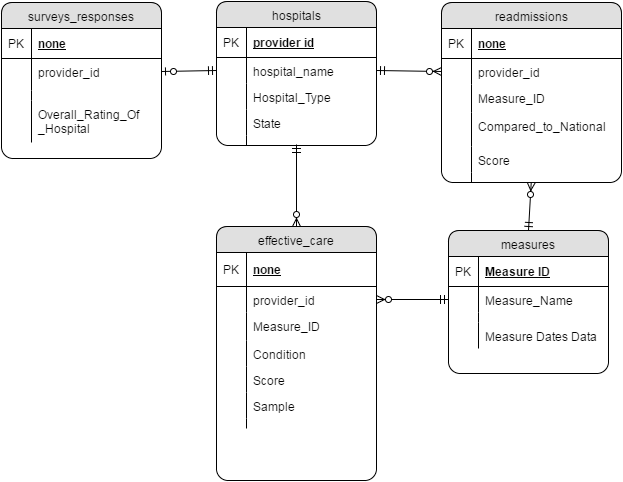

The diagram above was exported from draw.io. Its source (the exported page's mxGraphModel, read from the mxfile embedded in the PNG):
<mxGraphModel dx="1116" dy="533" grid="1" gridSize="10" guides="1" tooltips="1" connect="1" arrows="1" fold="1" page="1" pageScale="1" pageWidth="850" pageHeight="1100" background="#ffffff" math="0" shadow="0">
  <root>
    <mxCell id="0" />
    <mxCell id="1" parent="0" />
    <mxCell id="76f7fc4b97ec31bc-5" value="hospitals" style="swimlane;html=1;fontStyle=0;childLayout=stackLayout;horizontal=1;startSize=26;fillColor=#e0e0e0;horizontalStack=0;resizeParent=1;resizeLast=0;collapsible=1;marginBottom=0;swimlaneFillColor=#ffffff;align=center;rounded=1;shadow=0;" parent="1" vertex="1">
      <mxGeometry x="325" y="133" width="160" height="144" as="geometry" />
    </mxCell>
    <mxCell id="76f7fc4b97ec31bc-6" value="provider id" style="shape=partialRectangle;top=0;left=0;right=0;bottom=1;html=1;align=left;verticalAlign=middle;fillColor=none;spacingLeft=34;spacingRight=4;whiteSpace=wrap;overflow=hidden;rotatable=0;points=[[0,0.5],[1,0.5]];portConstraint=eastwest;dropTarget=0;fontStyle=5;" parent="76f7fc4b97ec31bc-5" vertex="1">
      <mxGeometry y="26" width="160" height="30" as="geometry" />
    </mxCell>
    <mxCell id="76f7fc4b97ec31bc-7" value="PK" style="shape=partialRectangle;top=0;left=0;bottom=0;html=1;fillColor=none;align=left;verticalAlign=middle;spacingLeft=4;spacingRight=4;whiteSpace=wrap;overflow=hidden;rotatable=0;points=[];portConstraint=eastwest;part=1;" parent="76f7fc4b97ec31bc-6" vertex="1" connectable="0">
      <mxGeometry width="30" height="30" as="geometry" />
    </mxCell>
    <mxCell id="76f7fc4b97ec31bc-8" value="hospital_name" style="shape=partialRectangle;top=0;left=0;right=0;bottom=0;html=1;align=left;verticalAlign=top;fillColor=none;spacingLeft=34;spacingRight=4;whiteSpace=wrap;overflow=hidden;rotatable=0;points=[[0,0.5],[1,0.5]];portConstraint=eastwest;dropTarget=0;" parent="76f7fc4b97ec31bc-5" vertex="1">
      <mxGeometry y="56" width="160" height="26" as="geometry" />
    </mxCell>
    <mxCell id="76f7fc4b97ec31bc-9" value="" style="shape=partialRectangle;top=0;left=0;bottom=0;html=1;fillColor=none;align=left;verticalAlign=top;spacingLeft=4;spacingRight=4;whiteSpace=wrap;overflow=hidden;rotatable=0;points=[];portConstraint=eastwest;part=1;" parent="76f7fc4b97ec31bc-8" vertex="1" connectable="0">
      <mxGeometry width="30" height="26" as="geometry" />
    </mxCell>
    <mxCell id="76f7fc4b97ec31bc-10" value="Hospital_Type" style="shape=partialRectangle;top=0;left=0;right=0;bottom=0;html=1;align=left;verticalAlign=top;fillColor=none;spacingLeft=34;spacingRight=4;whiteSpace=wrap;overflow=hidden;rotatable=0;points=[[0,0.5],[1,0.5]];portConstraint=eastwest;dropTarget=0;" parent="76f7fc4b97ec31bc-5" vertex="1">
      <mxGeometry y="82" width="160" height="26" as="geometry" />
    </mxCell>
    <mxCell id="76f7fc4b97ec31bc-11" value="" style="shape=partialRectangle;top=0;left=0;bottom=0;html=1;fillColor=none;align=left;verticalAlign=top;spacingLeft=4;spacingRight=4;whiteSpace=wrap;overflow=hidden;rotatable=0;points=[];portConstraint=eastwest;part=1;" parent="76f7fc4b97ec31bc-10" vertex="1" connectable="0">
      <mxGeometry width="30" height="26" as="geometry" />
    </mxCell>
    <mxCell id="76f7fc4b97ec31bc-12" value="State" style="shape=partialRectangle;top=0;left=0;right=0;bottom=0;html=1;align=left;verticalAlign=top;fillColor=none;spacingLeft=34;spacingRight=4;whiteSpace=wrap;overflow=hidden;rotatable=0;points=[[0,0.5],[1,0.5]];portConstraint=eastwest;dropTarget=0;" parent="76f7fc4b97ec31bc-5" vertex="1">
      <mxGeometry y="108" width="160" height="26" as="geometry" />
    </mxCell>
    <mxCell id="76f7fc4b97ec31bc-13" value="" style="shape=partialRectangle;top=0;left=0;bottom=0;html=1;fillColor=none;align=left;verticalAlign=top;spacingLeft=4;spacingRight=4;whiteSpace=wrap;overflow=hidden;rotatable=0;points=[];portConstraint=eastwest;part=1;" parent="76f7fc4b97ec31bc-12" vertex="1" connectable="0">
      <mxGeometry width="30" height="26" as="geometry" />
    </mxCell>
    <mxCell id="76f7fc4b97ec31bc-14" value="" style="shape=partialRectangle;top=0;left=0;right=0;bottom=0;html=1;align=left;verticalAlign=top;fillColor=none;spacingLeft=34;spacingRight=4;whiteSpace=wrap;overflow=hidden;rotatable=0;points=[[0,0.5],[1,0.5]];portConstraint=eastwest;dropTarget=0;" parent="76f7fc4b97ec31bc-5" vertex="1">
      <mxGeometry y="134" width="160" height="10" as="geometry" />
    </mxCell>
    <mxCell id="76f7fc4b97ec31bc-15" value="" style="shape=partialRectangle;top=0;left=0;bottom=0;html=1;fillColor=none;align=left;verticalAlign=top;spacingLeft=4;spacingRight=4;whiteSpace=wrap;overflow=hidden;rotatable=0;points=[];portConstraint=eastwest;part=1;" parent="76f7fc4b97ec31bc-14" vertex="1" connectable="0">
      <mxGeometry width="30" height="10" as="geometry" />
    </mxCell>
    <mxCell id="76f7fc4b97ec31bc-16" value="surveys_responses" style="swimlane;html=1;fontStyle=0;childLayout=stackLayout;horizontal=1;startSize=26;fillColor=#e0e0e0;horizontalStack=0;resizeParent=1;resizeLast=0;collapsible=1;marginBottom=0;swimlaneFillColor=#ffffff;align=center;rounded=1;shadow=0;" parent="1" vertex="1">
      <mxGeometry x="110" y="134" width="160" height="156" as="geometry" />
    </mxCell>
    <mxCell id="76f7fc4b97ec31bc-17" value="none" style="shape=partialRectangle;top=0;left=0;right=0;bottom=1;html=1;align=left;verticalAlign=middle;fillColor=none;spacingLeft=34;spacingRight=4;whiteSpace=wrap;overflow=hidden;rotatable=0;points=[[0,0.5],[1,0.5]];portConstraint=eastwest;dropTarget=0;fontStyle=5;" parent="76f7fc4b97ec31bc-16" vertex="1">
      <mxGeometry y="26" width="160" height="30" as="geometry" />
    </mxCell>
    <mxCell id="76f7fc4b97ec31bc-18" value="PK" style="shape=partialRectangle;top=0;left=0;bottom=0;html=1;fillColor=none;align=left;verticalAlign=middle;spacingLeft=4;spacingRight=4;whiteSpace=wrap;overflow=hidden;rotatable=0;points=[];portConstraint=eastwest;part=1;" parent="76f7fc4b97ec31bc-17" vertex="1" connectable="0">
      <mxGeometry width="30" height="30" as="geometry" />
    </mxCell>
    <mxCell id="c633d0704e1f745-1" value="provider_id" style="shape=partialRectangle;top=0;left=0;right=0;bottom=0;html=1;align=left;verticalAlign=top;fillColor=none;spacingLeft=34;spacingRight=4;whiteSpace=wrap;overflow=hidden;rotatable=0;points=[[0,0.5],[1,0.5]];portConstraint=eastwest;dropTarget=0;" vertex="1" parent="76f7fc4b97ec31bc-16">
      <mxGeometry y="56" width="160" height="32" as="geometry" />
    </mxCell>
    <mxCell id="c633d0704e1f745-2" value="" style="shape=partialRectangle;top=0;left=0;bottom=0;html=1;fillColor=none;align=left;verticalAlign=top;spacingLeft=4;spacingRight=4;whiteSpace=wrap;overflow=hidden;rotatable=0;points=[];portConstraint=eastwest;part=1;" vertex="1" connectable="0" parent="c633d0704e1f745-1">
      <mxGeometry width="30" height="32" as="geometry" />
    </mxCell>
    <mxCell id="76f7fc4b97ec31bc-25" value="" style="shape=partialRectangle;top=0;left=0;right=0;bottom=0;html=1;align=left;verticalAlign=top;fillColor=none;spacingLeft=34;spacingRight=4;whiteSpace=wrap;overflow=hidden;rotatable=0;points=[[0,0.5],[1,0.5]];portConstraint=eastwest;dropTarget=0;" parent="76f7fc4b97ec31bc-16" vertex="1">
      <mxGeometry y="88" width="160" height="10" as="geometry" />
    </mxCell>
    <mxCell id="76f7fc4b97ec31bc-26" value="" style="shape=partialRectangle;top=0;left=0;bottom=0;html=1;fillColor=none;align=left;verticalAlign=top;spacingLeft=4;spacingRight=4;whiteSpace=wrap;overflow=hidden;rotatable=0;points=[];portConstraint=eastwest;part=1;" parent="76f7fc4b97ec31bc-25" vertex="1" connectable="0">
      <mxGeometry width="30" height="10" as="geometry" />
    </mxCell>
    <mxCell id="76f7fc4b97ec31bc-29" value="Overall_Rating_Of&lt;div&gt;_Hospital&lt;/div&gt;" style="shape=partialRectangle;top=0;left=0;right=0;bottom=0;html=1;align=left;verticalAlign=top;fillColor=none;spacingLeft=34;spacingRight=4;whiteSpace=wrap;overflow=hidden;rotatable=0;points=[[0,0.5],[1,0.5]];portConstraint=eastwest;dropTarget=0;" parent="76f7fc4b97ec31bc-16" vertex="1">
      <mxGeometry y="98" width="160" height="42" as="geometry" />
    </mxCell>
    <mxCell id="76f7fc4b97ec31bc-30" value="" style="shape=partialRectangle;top=0;left=0;bottom=0;html=1;fillColor=none;align=left;verticalAlign=top;spacingLeft=4;spacingRight=4;whiteSpace=wrap;overflow=hidden;rotatable=0;points=[];portConstraint=eastwest;part=1;" parent="76f7fc4b97ec31bc-29" vertex="1" connectable="0">
      <mxGeometry width="30" height="42" as="geometry" />
    </mxCell>
    <mxCell id="76f7fc4b97ec31bc-31" value="readmissions" style="swimlane;html=1;fontStyle=0;childLayout=stackLayout;horizontal=1;startSize=26;fillColor=#e0e0e0;horizontalStack=0;resizeParent=1;resizeLast=0;collapsible=1;marginBottom=0;swimlaneFillColor=#ffffff;align=center;rounded=1;shadow=0;" parent="1" vertex="1">
      <mxGeometry x="550" y="134" width="180" height="180" as="geometry" />
    </mxCell>
    <mxCell id="76f7fc4b97ec31bc-32" value="none" style="shape=partialRectangle;top=0;left=0;right=0;bottom=1;html=1;align=left;verticalAlign=middle;fillColor=none;spacingLeft=34;spacingRight=4;whiteSpace=wrap;overflow=hidden;rotatable=0;points=[[0,0.5],[1,0.5]];portConstraint=eastwest;dropTarget=0;fontStyle=5;" parent="76f7fc4b97ec31bc-31" vertex="1">
      <mxGeometry y="26" width="180" height="30" as="geometry" />
    </mxCell>
    <mxCell id="76f7fc4b97ec31bc-33" value="PK" style="shape=partialRectangle;top=0;left=0;bottom=0;html=1;fillColor=none;align=left;verticalAlign=middle;spacingLeft=4;spacingRight=4;whiteSpace=wrap;overflow=hidden;rotatable=0;points=[];portConstraint=eastwest;part=1;" parent="76f7fc4b97ec31bc-32" vertex="1" connectable="0">
      <mxGeometry width="30" height="30" as="geometry" />
    </mxCell>
    <mxCell id="76f7fc4b97ec31bc-87" value="provider_id" style="shape=partialRectangle;top=0;left=0;right=0;bottom=0;html=1;align=left;verticalAlign=top;fillColor=none;spacingLeft=34;spacingRight=4;whiteSpace=wrap;overflow=hidden;rotatable=0;points=[[0,0.5],[1,0.5]];portConstraint=eastwest;dropTarget=0;" parent="76f7fc4b97ec31bc-31" vertex="1">
      <mxGeometry y="56" width="180" height="26" as="geometry" />
    </mxCell>
    <mxCell id="76f7fc4b97ec31bc-88" value="" style="shape=partialRectangle;top=0;left=0;bottom=0;html=1;fillColor=none;align=left;verticalAlign=top;spacingLeft=4;spacingRight=4;whiteSpace=wrap;overflow=hidden;rotatable=0;points=[];portConstraint=eastwest;part=1;" parent="76f7fc4b97ec31bc-87" vertex="1" connectable="0">
      <mxGeometry width="30" height="26" as="geometry" />
    </mxCell>
    <mxCell id="76f7fc4b97ec31bc-36" value="Measure_ID" style="shape=partialRectangle;top=0;left=0;right=0;bottom=0;html=1;align=left;verticalAlign=top;fillColor=none;spacingLeft=34;spacingRight=4;whiteSpace=wrap;overflow=hidden;rotatable=0;points=[[0,0.5],[1,0.5]];portConstraint=eastwest;dropTarget=0;" parent="76f7fc4b97ec31bc-31" vertex="1">
      <mxGeometry y="82" width="180" height="28" as="geometry" />
    </mxCell>
    <mxCell id="76f7fc4b97ec31bc-37" value="" style="shape=partialRectangle;top=0;left=0;bottom=0;html=1;fillColor=none;align=left;verticalAlign=top;spacingLeft=4;spacingRight=4;whiteSpace=wrap;overflow=hidden;rotatable=0;points=[];portConstraint=eastwest;part=1;" parent="76f7fc4b97ec31bc-36" vertex="1" connectable="0">
      <mxGeometry width="30" height="28" as="geometry" />
    </mxCell>
    <mxCell id="76f7fc4b97ec31bc-42" value="Compared_to_National" style="shape=partialRectangle;top=0;left=0;right=0;bottom=0;html=1;align=left;verticalAlign=top;fillColor=none;spacingLeft=34;spacingRight=4;whiteSpace=wrap;overflow=hidden;rotatable=0;points=[[0,0.5],[1,0.5]];portConstraint=eastwest;dropTarget=0;" parent="76f7fc4b97ec31bc-31" vertex="1">
      <mxGeometry y="110" width="180" height="34" as="geometry" />
    </mxCell>
    <mxCell id="76f7fc4b97ec31bc-43" value="" style="shape=partialRectangle;top=0;left=0;bottom=0;html=1;fillColor=none;align=left;verticalAlign=top;spacingLeft=4;spacingRight=4;whiteSpace=wrap;overflow=hidden;rotatable=0;points=[];portConstraint=eastwest;part=1;" parent="76f7fc4b97ec31bc-42" vertex="1" connectable="0">
      <mxGeometry width="30" height="34" as="geometry" />
    </mxCell>
    <mxCell id="76f7fc4b97ec31bc-85" value="Score" style="shape=partialRectangle;top=0;left=0;right=0;bottom=0;html=1;align=left;verticalAlign=top;fillColor=none;spacingLeft=34;spacingRight=4;whiteSpace=wrap;overflow=hidden;rotatable=0;points=[[0,0.5],[1,0.5]];portConstraint=eastwest;dropTarget=0;" parent="76f7fc4b97ec31bc-31" vertex="1">
      <mxGeometry y="144" width="180" height="26" as="geometry" />
    </mxCell>
    <mxCell id="76f7fc4b97ec31bc-86" value="" style="shape=partialRectangle;top=0;left=0;bottom=0;html=1;fillColor=none;align=left;verticalAlign=top;spacingLeft=4;spacingRight=4;whiteSpace=wrap;overflow=hidden;rotatable=0;points=[];portConstraint=eastwest;part=1;" parent="76f7fc4b97ec31bc-85" vertex="1" connectable="0">
      <mxGeometry width="30" height="26" as="geometry" />
    </mxCell>
    <mxCell id="76f7fc4b97ec31bc-40" value="" style="shape=partialRectangle;top=0;left=0;right=0;bottom=0;html=1;align=left;verticalAlign=top;fillColor=none;spacingLeft=34;spacingRight=4;whiteSpace=wrap;overflow=hidden;rotatable=0;points=[[0,0.5],[1,0.5]];portConstraint=eastwest;dropTarget=0;" parent="76f7fc4b97ec31bc-31" vertex="1">
      <mxGeometry y="170" width="180" height="10" as="geometry" />
    </mxCell>
    <mxCell id="76f7fc4b97ec31bc-41" value="" style="shape=partialRectangle;top=0;left=0;bottom=0;html=1;fillColor=none;align=left;verticalAlign=top;spacingLeft=4;spacingRight=4;whiteSpace=wrap;overflow=hidden;rotatable=0;points=[];portConstraint=eastwest;part=1;" parent="76f7fc4b97ec31bc-40" vertex="1" connectable="0">
      <mxGeometry width="30" height="10" as="geometry" />
    </mxCell>
    <mxCell id="76f7fc4b97ec31bc-44" value="measures" style="swimlane;html=1;fontStyle=0;childLayout=stackLayout;horizontal=1;startSize=26;fillColor=#e0e0e0;horizontalStack=0;resizeParent=1;resizeLast=0;collapsible=1;marginBottom=0;swimlaneFillColor=#ffffff;align=center;rounded=1;shadow=0;" parent="1" vertex="1">
      <mxGeometry x="557" y="362" width="160" height="143" as="geometry" />
    </mxCell>
    <mxCell id="76f7fc4b97ec31bc-45" value="Measure ID" style="shape=partialRectangle;top=0;left=0;right=0;bottom=1;html=1;align=left;verticalAlign=middle;fillColor=none;spacingLeft=34;spacingRight=4;whiteSpace=wrap;overflow=hidden;rotatable=0;points=[[0,0.5],[1,0.5]];portConstraint=eastwest;dropTarget=0;fontStyle=5;" parent="76f7fc4b97ec31bc-44" vertex="1">
      <mxGeometry y="26" width="160" height="30" as="geometry" />
    </mxCell>
    <mxCell id="76f7fc4b97ec31bc-46" value="PK" style="shape=partialRectangle;top=0;left=0;bottom=0;html=1;fillColor=none;align=left;verticalAlign=middle;spacingLeft=4;spacingRight=4;whiteSpace=wrap;overflow=hidden;rotatable=0;points=[];portConstraint=eastwest;part=1;" parent="76f7fc4b97ec31bc-45" vertex="1" connectable="0">
      <mxGeometry width="30" height="30" as="geometry" />
    </mxCell>
    <mxCell id="76f7fc4b97ec31bc-47" value="Measure_Name" style="shape=partialRectangle;top=0;left=0;right=0;bottom=0;html=1;align=left;verticalAlign=top;fillColor=none;spacingLeft=34;spacingRight=4;whiteSpace=wrap;overflow=hidden;rotatable=0;points=[[0,0.5],[1,0.5]];portConstraint=eastwest;dropTarget=0;" parent="76f7fc4b97ec31bc-44" vertex="1">
      <mxGeometry y="56" width="160" height="26" as="geometry" />
    </mxCell>
    <mxCell id="76f7fc4b97ec31bc-48" value="" style="shape=partialRectangle;top=0;left=0;bottom=0;html=1;fillColor=none;align=left;verticalAlign=top;spacingLeft=4;spacingRight=4;whiteSpace=wrap;overflow=hidden;rotatable=0;points=[];portConstraint=eastwest;part=1;" parent="76f7fc4b97ec31bc-47" vertex="1" connectable="0">
      <mxGeometry width="30" height="26" as="geometry" />
    </mxCell>
    <mxCell id="76f7fc4b97ec31bc-53" value="" style="shape=partialRectangle;top=0;left=0;right=0;bottom=0;html=1;align=left;verticalAlign=top;fillColor=none;spacingLeft=34;spacingRight=4;whiteSpace=wrap;overflow=hidden;rotatable=0;points=[[0,0.5],[1,0.5]];portConstraint=eastwest;dropTarget=0;" parent="76f7fc4b97ec31bc-44" vertex="1">
      <mxGeometry y="82" width="160" height="10" as="geometry" />
    </mxCell>
    <mxCell id="76f7fc4b97ec31bc-54" value="" style="shape=partialRectangle;top=0;left=0;bottom=0;html=1;fillColor=none;align=left;verticalAlign=top;spacingLeft=4;spacingRight=4;whiteSpace=wrap;overflow=hidden;rotatable=0;points=[];portConstraint=eastwest;part=1;" parent="76f7fc4b97ec31bc-53" vertex="1" connectable="0">
      <mxGeometry width="30" height="10" as="geometry" />
    </mxCell>
    <mxCell id="76f7fc4b97ec31bc-57" value="Measure Dates Data" style="shape=partialRectangle;top=0;left=0;right=0;bottom=0;html=1;align=left;verticalAlign=top;fillColor=none;spacingLeft=34;spacingRight=4;whiteSpace=wrap;overflow=hidden;rotatable=0;points=[[0,0.5],[1,0.5]];portConstraint=eastwest;dropTarget=0;" parent="76f7fc4b97ec31bc-44" vertex="1">
      <mxGeometry y="92" width="160" height="26" as="geometry" />
    </mxCell>
    <mxCell id="76f7fc4b97ec31bc-58" value="" style="shape=partialRectangle;top=0;left=0;bottom=0;html=1;fillColor=none;align=left;verticalAlign=top;spacingLeft=4;spacingRight=4;whiteSpace=wrap;overflow=hidden;rotatable=0;points=[];portConstraint=eastwest;part=1;" parent="76f7fc4b97ec31bc-57" vertex="1" connectable="0">
      <mxGeometry width="30" height="26" as="geometry" />
    </mxCell>
    <mxCell id="76f7fc4b97ec31bc-61" value="effective_care" style="swimlane;html=1;fontStyle=0;childLayout=stackLayout;horizontal=1;startSize=26;fillColor=#e0e0e0;horizontalStack=0;resizeParent=1;resizeLast=0;collapsible=1;marginBottom=0;swimlaneFillColor=#ffffff;align=center;rounded=1;shadow=0;" parent="1" vertex="1">
      <mxGeometry x="325" y="358" width="160" height="254" as="geometry" />
    </mxCell>
    <mxCell id="76f7fc4b97ec31bc-62" value="none" style="shape=partialRectangle;top=0;left=0;right=0;bottom=1;html=1;align=left;verticalAlign=middle;fillColor=none;spacingLeft=34;spacingRight=4;whiteSpace=wrap;overflow=hidden;rotatable=0;points=[[0,0.5],[1,0.5]];portConstraint=eastwest;dropTarget=0;fontStyle=5;" parent="76f7fc4b97ec31bc-61" vertex="1">
      <mxGeometry y="26" width="160" height="34" as="geometry" />
    </mxCell>
    <mxCell id="76f7fc4b97ec31bc-63" value="PK" style="shape=partialRectangle;top=0;left=0;bottom=0;html=1;fillColor=none;align=left;verticalAlign=middle;spacingLeft=4;spacingRight=4;whiteSpace=wrap;overflow=hidden;rotatable=0;points=[];portConstraint=eastwest;part=1;" parent="76f7fc4b97ec31bc-62" vertex="1" connectable="0">
      <mxGeometry width="30" height="34" as="geometry" />
    </mxCell>
    <mxCell id="76f7fc4b97ec31bc-74" value="provider_id" style="shape=partialRectangle;top=0;left=0;right=0;bottom=0;html=1;align=left;verticalAlign=top;fillColor=none;spacingLeft=34;spacingRight=4;whiteSpace=wrap;overflow=hidden;rotatable=0;points=[[0,0.5],[1,0.5]];portConstraint=eastwest;dropTarget=0;" parent="76f7fc4b97ec31bc-61" vertex="1">
      <mxGeometry y="60" width="160" height="26" as="geometry" />
    </mxCell>
    <mxCell id="76f7fc4b97ec31bc-75" value="" style="shape=partialRectangle;top=0;left=0;bottom=0;html=1;fillColor=none;align=left;verticalAlign=top;spacingLeft=4;spacingRight=4;whiteSpace=wrap;overflow=hidden;rotatable=0;points=[];portConstraint=eastwest;part=1;" parent="76f7fc4b97ec31bc-74" vertex="1" connectable="0">
      <mxGeometry width="30" height="26" as="geometry" />
    </mxCell>
    <mxCell id="76f7fc4b97ec31bc-66" value="Measure_ID" style="shape=partialRectangle;top=0;left=0;right=0;bottom=0;html=1;align=left;verticalAlign=top;fillColor=none;spacingLeft=34;spacingRight=4;whiteSpace=wrap;overflow=hidden;rotatable=0;points=[[0,0.5],[1,0.5]];portConstraint=eastwest;dropTarget=0;" parent="76f7fc4b97ec31bc-61" vertex="1">
      <mxGeometry y="86" width="160" height="28" as="geometry" />
    </mxCell>
    <mxCell id="76f7fc4b97ec31bc-67" value="" style="shape=partialRectangle;top=0;left=0;bottom=0;html=1;fillColor=none;align=left;verticalAlign=top;spacingLeft=4;spacingRight=4;whiteSpace=wrap;overflow=hidden;rotatable=0;points=[];portConstraint=eastwest;part=1;" parent="76f7fc4b97ec31bc-66" vertex="1" connectable="0">
      <mxGeometry width="30" height="28" as="geometry" />
    </mxCell>
    <mxCell id="76f7fc4b97ec31bc-72" value="Condition" style="shape=partialRectangle;top=0;left=0;right=0;bottom=0;html=1;align=left;verticalAlign=top;fillColor=none;spacingLeft=34;spacingRight=4;whiteSpace=wrap;overflow=hidden;rotatable=0;points=[[0,0.5],[1,0.5]];portConstraint=eastwest;dropTarget=0;" parent="76f7fc4b97ec31bc-61" vertex="1">
      <mxGeometry y="114" width="160" height="26" as="geometry" />
    </mxCell>
    <mxCell id="76f7fc4b97ec31bc-73" value="" style="shape=partialRectangle;top=0;left=0;bottom=0;html=1;fillColor=none;align=left;verticalAlign=top;spacingLeft=4;spacingRight=4;whiteSpace=wrap;overflow=hidden;rotatable=0;points=[];portConstraint=eastwest;part=1;" parent="76f7fc4b97ec31bc-72" vertex="1" connectable="0">
      <mxGeometry width="30" height="26" as="geometry" />
    </mxCell>
    <mxCell id="76f7fc4b97ec31bc-76" value="Score" style="shape=partialRectangle;top=0;left=0;right=0;bottom=0;html=1;align=left;verticalAlign=top;fillColor=none;spacingLeft=34;spacingRight=4;whiteSpace=wrap;overflow=hidden;rotatable=0;points=[[0,0.5],[1,0.5]];portConstraint=eastwest;dropTarget=0;" parent="76f7fc4b97ec31bc-61" vertex="1">
      <mxGeometry y="140" width="160" height="26" as="geometry" />
    </mxCell>
    <mxCell id="76f7fc4b97ec31bc-77" value="" style="shape=partialRectangle;top=0;left=0;bottom=0;html=1;fillColor=none;align=left;verticalAlign=top;spacingLeft=4;spacingRight=4;whiteSpace=wrap;overflow=hidden;rotatable=0;points=[];portConstraint=eastwest;part=1;" parent="76f7fc4b97ec31bc-76" vertex="1" connectable="0">
      <mxGeometry width="30" height="26" as="geometry" />
    </mxCell>
    <mxCell id="76f7fc4b97ec31bc-78" value="Sample" style="shape=partialRectangle;top=0;left=0;right=0;bottom=0;html=1;align=left;verticalAlign=top;fillColor=none;spacingLeft=34;spacingRight=4;whiteSpace=wrap;overflow=hidden;rotatable=0;points=[[0,0.5],[1,0.5]];portConstraint=eastwest;dropTarget=0;" parent="76f7fc4b97ec31bc-61" vertex="1">
      <mxGeometry y="166" width="160" height="26" as="geometry" />
    </mxCell>
    <mxCell id="76f7fc4b97ec31bc-79" value="" style="shape=partialRectangle;top=0;left=0;bottom=0;html=1;fillColor=none;align=left;verticalAlign=top;spacingLeft=4;spacingRight=4;whiteSpace=wrap;overflow=hidden;rotatable=0;points=[];portConstraint=eastwest;part=1;" parent="76f7fc4b97ec31bc-78" vertex="1" connectable="0">
      <mxGeometry width="30" height="26" as="geometry" />
    </mxCell>
    <mxCell id="76f7fc4b97ec31bc-70" value="" style="shape=partialRectangle;top=0;left=0;right=0;bottom=0;html=1;align=left;verticalAlign=top;fillColor=none;spacingLeft=34;spacingRight=4;whiteSpace=wrap;overflow=hidden;rotatable=0;points=[[0,0.5],[1,0.5]];portConstraint=eastwest;dropTarget=0;" parent="76f7fc4b97ec31bc-61" vertex="1">
      <mxGeometry y="192" width="160" height="10" as="geometry" />
    </mxCell>
    <mxCell id="76f7fc4b97ec31bc-71" value="" style="shape=partialRectangle;top=0;left=0;bottom=0;html=1;fillColor=none;align=left;verticalAlign=top;spacingLeft=4;spacingRight=4;whiteSpace=wrap;overflow=hidden;rotatable=0;points=[];portConstraint=eastwest;part=1;" parent="76f7fc4b97ec31bc-70" vertex="1" connectable="0">
      <mxGeometry width="30" height="10" as="geometry" />
    </mxCell>
    <mxCell id="76f7fc4b97ec31bc-94" value="" style="html=1;endArrow=ERzeroToMany;startArrow=ERmandOne;exitX=0;exitY=0.5;entryX=1;entryY=0.5;" parent="1" source="76f7fc4b97ec31bc-47" target="76f7fc4b97ec31bc-74" edge="1">
      <mxGeometry width="100" height="100" relative="1" as="geometry">
        <mxPoint x="490" y="535" as="sourcePoint" />
        <mxPoint x="590" y="435" as="targetPoint" />
      </mxGeometry>
    </mxCell>
    <mxCell id="76f7fc4b97ec31bc-95" value="" style="html=1;endArrow=ERzeroToMany;startArrow=ERmandOne;exitX=0.5;exitY=0.9;entryX=0.5;entryY=0;exitPerimeter=0;" parent="1" source="76f7fc4b97ec31bc-14" target="76f7fc4b97ec31bc-61" edge="1">
      <mxGeometry x="480" y="483" width="100" height="100" as="geometry">
        <mxPoint x="600" y="527" as="sourcePoint" />
        <mxPoint x="480" y="483" as="targetPoint" />
      </mxGeometry>
    </mxCell>
    <mxCell id="76f7fc4b97ec31bc-96" value="" style="html=1;endArrow=ERzeroToOne;startArrow=ERmandOne;exitX=0;exitY=0.5;entryX=1;entryY=0.5;" parent="1" source="76f7fc4b97ec31bc-8" edge="1">
      <mxGeometry width="100" height="100" relative="1" as="geometry">
        <mxPoint x="230" y="470" as="sourcePoint" />
        <mxPoint x="270" y="203" as="targetPoint" />
      </mxGeometry>
    </mxCell>
    <mxCell id="76f7fc4b97ec31bc-97" value="" style="html=1;endArrow=ERzeroToMany;startArrow=ERmandOne;exitX=1;exitY=0.5;entryX=0;entryY=0.5;" parent="1" source="76f7fc4b97ec31bc-8" target="76f7fc4b97ec31bc-87" edge="1">
      <mxGeometry x="470" y="321" width="100" height="100" as="geometry">
        <mxPoint x="590" y="365" as="sourcePoint" />
        <mxPoint x="470" y="321" as="targetPoint" />
      </mxGeometry>
    </mxCell>
    <mxCell id="76f7fc4b97ec31bc-98" value="" style="html=1;endArrow=ERzeroToMany;startArrow=ERmandOne;exitX=0.5;exitY=0;" parent="1" source="76f7fc4b97ec31bc-44" target="76f7fc4b97ec31bc-40" edge="1">
      <mxGeometry x="480" y="483" width="100" height="100" as="geometry">
        <mxPoint x="600" y="527" as="sourcePoint" />
        <mxPoint x="480" y="483" as="targetPoint" />
      </mxGeometry>
    </mxCell>
  </root>
</mxGraphModel>